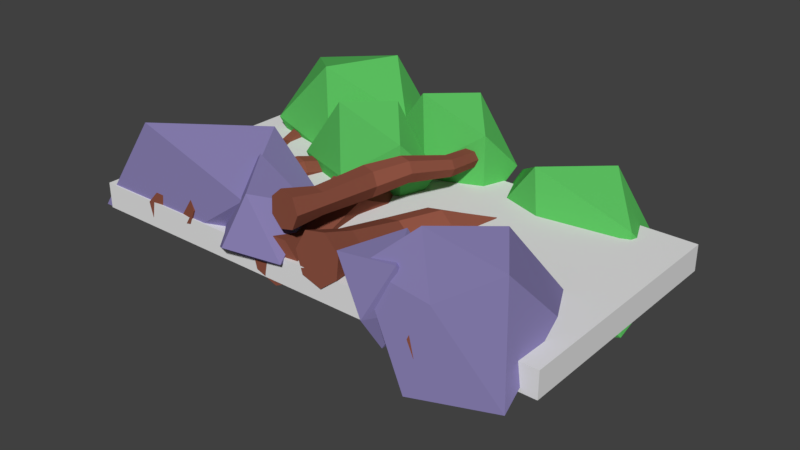 # Source: TreeWall.blend  (saved by Blender 2.79.0; exported with 4.5.12 LTS)
import bpy
from mathutils import Matrix  # noqa: F401  (used for matrix-valued properties, if any)

bpy.ops.wm.read_factory_settings(use_empty=True)
scene = bpy.context.scene
scene.name = 'Scene'

# ---- collections
col_collection_1 = bpy.data.collections.new('Collection 1'); scene.collection.children.link(col_collection_1)

# ---- materials (node trees are filled in below, after node groups)
mat_material_009 = bpy.data.materials.new('Material.009')
mat_material_009.alpha_threshold = 0.0
mat_material_009.use_transparent_shadow = False
mat_material_009.diffuse_color = (0.1068, 0.5277, 0.1171, 1.0)
mat_material_009.roughness = 0.5
mat_material = bpy.data.materials.new('Material')
mat_material.alpha_threshold = 0.0
mat_material.use_transparent_shadow = False
mat_material.diffuse_color = (0.2668, 0.0846, 0.05415, 1.0)
mat_material.roughness = 0.5
mat_material.line_color = (0.0, 0.0, 0.0, 1.0)
mat_material_001 = bpy.data.materials.new('Material.001')
mat_material_001.alpha_threshold = 0.0
mat_material_001.use_transparent_shadow = False
mat_material_001.diffuse_color = (0.2772, 0.239, 0.4969, 1.0)
mat_material_001.roughness = 0.5
mat_material_002 = bpy.data.materials.new('Material.002')
mat_material_002.alpha_threshold = 0.0
mat_material_002.use_transparent_shadow = False
mat_material_002.diffuse_color = (0.2772, 0.239, 0.4969, 1.0)
mat_material_002.roughness = 0.5
mat_material_003 = bpy.data.materials.new('Material.003')
mat_material_003.alpha_threshold = 0.0
mat_material_003.use_transparent_shadow = False
mat_material_003.diffuse_color = (0.2772, 0.239, 0.4969, 1.0)
mat_material_003.roughness = 0.5
mat_material_004 = bpy.data.materials.new('Material.004')
mat_material_004.alpha_threshold = 0.0
mat_material_004.use_transparent_shadow = False
mat_material_004.diffuse_color = (0.2668, 0.0846, 0.05415, 1.0)
mat_material_004.roughness = 0.5
mat_material_004.line_color = (0.0, 0.0, 0.0, 1.0)
mat_material_005 = bpy.data.materials.new('Material.005')
mat_material_005.alpha_threshold = 0.0
mat_material_005.use_transparent_shadow = False
mat_material_005.diffuse_color = (0.2668, 0.0846, 0.05415, 1.0)
mat_material_005.roughness = 0.5
mat_material_005.line_color = (0.0, 0.0, 0.0, 1.0)
mat_material_006 = bpy.data.materials.new('Material.006')
mat_material_006.alpha_threshold = 0.0
mat_material_006.use_transparent_shadow = False
mat_material_006.diffuse_color = (0.2668, 0.0846, 0.05415, 1.0)
mat_material_006.roughness = 0.5
mat_material_006.line_color = (0.0, 0.0, 0.0, 1.0)
mat_material_007 = bpy.data.materials.new('Material.007')
mat_material_007.alpha_threshold = 0.0
mat_material_007.use_transparent_shadow = False
mat_material_007.diffuse_color = (0.2668, 0.0846, 0.05415, 1.0)
mat_material_007.roughness = 0.5
mat_material_007.line_color = (0.0, 0.0, 0.0, 1.0)
mat_material_008 = bpy.data.materials.new('Material.008')
mat_material_008.alpha_threshold = 0.0
mat_material_008.use_transparent_shadow = False
mat_material_008.diffuse_color = (0.2668, 0.0846, 0.05415, 1.0)
mat_material_008.roughness = 0.5
mat_material_008.line_color = (0.0, 0.0, 0.0, 1.0)

# ---- material node trees

# ---- world
world_world = bpy.data.worlds.new('World'); scene.world = world_world
world_world.color = (0.05088, 0.05088, 0.05088)
world_world.use_sun_shadow = False
world_world.sun_shadow_jitter_overblur = 0.0
world_world.cycles.sampling_method = 'MANUAL'

# ---- meshes
me_cube_001 = bpy.data.meshes.new('Cube.001')
me_cube_001.from_pydata([(-1.998, -1.197e-07, 0.2131), (-1.998, -2.0, 0.2131), (-1.998, -5.987e-08, 0.0009239), (-1.998, -2.0, 0.0009234), (1.998, -1.197e-07, 0.2131), (1.998, -2.0, 0.2131), (1.998, -5.987e-08, 0.0009239), (1.998, -2.0, 0.0009234)], [], [(0, 1, 3, 2), (2, 3, 7, 6), (6, 7, 5, 4), (4, 5, 1, 0), (2, 6, 4, 0), (7, 3, 1, 5)])
me_cube_001.use_remesh_preserve_volume = False
me_cube_001.use_remesh_preserve_attributes = False
me_cube_001.use_mirror_vertex_groups = False
me_cube_001.update()
me_icosphere_004 = bpy.data.meshes.new('Icosphere.004')
me_icosphere_004.from_pydata([(0.0, 0.0, -1.0), (0.7236, -0.5257, -0.4472), (-0.2764, -0.8506, -0.4472), (-0.8944, 0.0, -0.4472), (-0.2764, 0.8506, -0.4472), (0.7236, 0.5257, -0.4472), (0.2764, -0.8506, 0.4472), (-0.7236, -0.5257, 0.4472), (-0.7236, 0.5257, 0.4472), (0.2764, 0.8506, 0.4472), (0.8944, 0.0, 0.4472), (0.0, 0.0, 1.0)], [], [(0, 1, 2), (1, 0, 5), (0, 2, 3), (0, 3, 4), (0, 4, 5), (1, 5, 10), (2, 1, 6), (3, 2, 7), (4, 3, 8), (5, 4, 9), (1, 10, 6), (2, 6, 7), (3, 7, 8), (4, 8, 9), (5, 9, 10), (6, 10, 11), (7, 6, 11), (8, 7, 11), (9, 8, 11), (10, 9, 11)])
me_icosphere_004.materials.append(mat_material_009)
me_icosphere_004.use_remesh_preserve_volume = False
me_icosphere_004.use_remesh_preserve_attributes = False
me_icosphere_004.use_mirror_vertex_groups = False
me_icosphere_004.update()
me_cylinder = bpy.data.meshes.new('Cylinder')
me_cylinder.from_pydata([(0.7277, -0.2191, -0.9874), (1.034, 0.2119, 0.902), (0.5867, -0.3315, -0.9673), (0.9595, 0.1526, 0.9126), (0.4098, -0.2917, -0.9652), (0.8662, 0.1736, 0.9137), (0.3301, -0.1297, -0.9826), (0.8241, 0.2591, 0.9045), (0.4076, 0.03248, -1.006), (0.865, 0.3447, 0.8919), (0.5841, 0.07277, -1.019), (0.9581, 0.366, 0.8854), (0.7265, -0.03921, -1.01), (1.033, 0.3069, 0.8899), (0.6858, -0.1565, -0.7089), (0.703, -0.01792, -0.2137), (0.8516, -0.07526, 0.05486), (1.061, 0.03622, 0.4155), (0.9784, -0.02971, 0.4272), (0.7554, -0.1564, 0.06806), (0.5772, -0.1148, -0.1952), (0.5847, -0.2379, -0.6945), (0.8804, -0.008013, 0.4271), (0.626, -0.1341, 0.07007), (0.4322, -0.08729, -0.1947), (0.4576, -0.2096, -0.693), (0.834, 0.0875, 0.4168), (0.5697, -0.02149, 0.05728), (0.3546, 0.04219, -0.2071), (0.4006, -0.0939, -0.7055), (0.8778, 0.1825, 0.4033), (0.6253, 0.09676, 0.04021), (0.4177, 0.1805, -0.2267), (0.456, 0.02242, -0.7226), (0.9833, 0.2058, 0.3955), (0.7536, 0.1335, 0.03109), (0.5693, 0.222, -0.2375), (0.5828, 0.05316, -0.7314), (1.062, 0.1413, 0.4016), (0.8565, 0.05373, 0.03703), (0.699, 0.1384, -0.2323), (0.6847, -0.02667, -0.7252)], [], [(17, 1, 3, 18), (18, 3, 5, 22), (22, 5, 7, 26), (26, 7, 9, 30), (30, 9, 11, 34), (3, 1, 13, 11, 9, 7, 5), (34, 11, 13, 38), (38, 13, 1, 17), (0, 2, 4, 6, 8, 10, 12), (12, 41, 14, 0), (41, 40, 15, 14), (40, 39, 16, 15), (39, 38, 17, 16), (10, 37, 41, 12), (37, 36, 40, 41), (36, 35, 39, 40), (35, 34, 38, 39), (8, 33, 37, 10), (33, 32, 36, 37), (32, 31, 35, 36), (31, 30, 34, 35), (6, 29, 33, 8), (29, 28, 32, 33), (28, 27, 31, 32), (27, 26, 30, 31), (4, 25, 29, 6), (25, 24, 28, 29), (24, 23, 27, 28), (23, 22, 26, 27), (2, 21, 25, 4), (21, 20, 24, 25), (20, 19, 23, 24), (19, 18, 22, 23), (0, 14, 21, 2), (14, 15, 20, 21), (15, 16, 19, 20), (16, 17, 18, 19)])
me_cylinder.materials.append(mat_material)
me_cylinder.use_remesh_preserve_volume = False
me_cylinder.use_remesh_preserve_attributes = False
me_cylinder.use_mirror_vertex_groups = False
me_cylinder.update()
me_icosphere_002 = bpy.data.meshes.new('Icosphere.002')
me_icosphere_002.from_pydata([(-0.02626, -0.3212, -0.3185), (0.8365, -0.9394, -0.2202), (-0.304, -1.047, -0.1211), (-1.017, -0.4107, -0.2638), (-0.2782, 0.8442, -0.4458), (1.016, 0.4737, -0.4471), (0.3265, -1.002, 0.5093), (-0.5374, -0.6979, 0.548), (-0.7521, 0.4257, 0.5096), (0.2834, 0.8157, 0.4694), (0.9475, -0.1624, 0.5364), (0.5936, -0.04269, 1.218)], [], [(0, 1, 2), (1, 0, 5), (0, 2, 3), (0, 3, 4), (0, 4, 5), (1, 5, 10), (2, 1, 6), (3, 2, 7), (4, 3, 8), (5, 4, 9), (1, 10, 6), (2, 6, 7), (3, 7, 8), (4, 8, 9), (5, 9, 10), (6, 10, 11), (7, 6, 11), (8, 7, 11), (9, 8, 11), (10, 9, 11)])
me_icosphere_002.materials.append(mat_material_001)
me_icosphere_002.use_remesh_preserve_volume = False
me_icosphere_002.use_remesh_preserve_attributes = False
me_icosphere_002.use_mirror_vertex_groups = False
me_icosphere_002.update()
me_icosphere = bpy.data.meshes.new('Icosphere')
me_icosphere.from_pydata([(-0.003524, 0.007114, 0.4428), (0.2378, 0.2694, 0.05546), (-0.2454, 0.6208, 0.2901), (-0.7327, 0.0308, 0.3459), (-0.2013, -0.2269, 0.1198), (0.3752, -0.2148, 0.1597), (0.2224, 0.6942, -0.3611), (-0.5225, 0.3705, -0.2938), (-0.4277, -0.2029, -0.1987), (0.1109, -0.2963, -0.1929), (0.8508, 0.0002808, -0.4253), (0.005583, -0.03723, -0.5665)], [], [(0, 1, 2), (1, 0, 5), (0, 2, 3), (0, 3, 4), (0, 4, 5), (1, 5, 10), (2, 1, 6), (3, 2, 7), (4, 3, 8), (5, 4, 9), (1, 10, 6), (2, 6, 7), (3, 7, 8), (4, 8, 9), (5, 9, 10), (6, 10, 11), (7, 6, 11), (8, 7, 11), (9, 8, 11), (10, 9, 11)])
_ca = me_icosphere.color_attributes.new('Col', 'BYTE_COLOR', 'CORNER')
_ca.data.foreach_set('color', [1.0, 1.0, 1.0, 1.0, 1.0, 1.0, 1.0, 1.0, 1.0, 1.0, 1.0, 1.0, 1.0, 1.0, 1.0, 1.0, 1.0, 1.0, 1.0, 1.0, 1.0, 1.0, 1.0, 1.0, 1.0, 1.0, 1.0, 1.0, 1.0, 1.0, 1.0, 1.0, 1.0, 1.0, 1.0, 1.0, 1.0, 1.0, 1.0, 1.0, 1.0, 1.0, 1.0, 1.0, 1.0, 1.0, 1.0, 1.0, 1.0, 1.0, 1.0, 1.0, 1.0, 1.0, 1.0, 1.0, 1.0, 1.0, 1.0, 1.0, 1.0, 1.0, 1.0, 1.0, 1.0, 1.0, 1.0, 1.0, 1.0, 1.0, 1.0, 1.0, 1.0, 1.0, 1.0, 1.0, 1.0, 1.0, 1.0, 1.0, 1.0, 1.0, 1.0, 1.0, 1.0, 1.0, 1.0, 1.0, 1.0, 1.0, 1.0, 1.0, 1.0, 1.0, 1.0, 1.0, 1.0, 1.0, 1.0, 1.0, 1.0, 1.0, 1.0, 1.0, 1.0, 1.0, 1.0, 1.0, 1.0, 1.0, 1.0, 1.0, 1.0, 1.0, 1.0, 1.0, 1.0, 1.0, 1.0, 1.0, 1.0, 1.0, 1.0, 1.0, 1.0, 1.0, 1.0, 1.0, 1.0, 1.0, 1.0, 1.0, 1.0, 1.0, 1.0, 1.0, 1.0, 1.0, 1.0, 1.0, 1.0, 1.0, 1.0, 1.0, 1.0, 1.0, 1.0, 1.0, 1.0, 1.0, 1.0, 1.0, 1.0, 1.0, 1.0, 1.0, 1.0, 1.0, 1.0, 1.0, 1.0, 1.0, 1.0, 1.0, 1.0, 1.0, 1.0, 1.0, 1.0, 1.0, 1.0, 1.0, 1.0, 1.0, 1.0, 1.0, 1.0, 1.0, 1.0, 1.0, 1.0, 1.0, 1.0, 1.0, 1.0, 1.0, 1.0, 1.0, 1.0, 1.0, 1.0, 1.0, 1.0, 1.0, 1.0, 1.0, 1.0, 1.0, 1.0, 1.0, 1.0, 1.0, 1.0, 1.0, 1.0, 1.0, 1.0, 1.0, 1.0, 1.0, 1.0, 1.0, 1.0, 1.0, 1.0, 1.0, 1.0, 1.0, 1.0, 1.0, 1.0, 1.0, 1.0, 1.0, 1.0, 1.0, 1.0, 1.0, 1.0, 1.0, 1.0, 1.0, 1.0, 1.0, 1.0, 1.0, 1.0, 1.0, 1.0, 1.0])
me_icosphere.materials.append(mat_material_001)
me_icosphere.use_remesh_preserve_volume = False
me_icosphere.use_remesh_preserve_attributes = False
me_icosphere.use_mirror_vertex_groups = False
me_icosphere.update()
me_icosphere_001 = bpy.data.meshes.new('Icosphere.001')
me_icosphere_001.from_pydata([(-0.002778, -0.006004, -0.444), (0.7236, -0.5257, -0.4472), (-0.2764, -0.8506, -0.4472), (-0.8877, -0.0004961, -0.4432), (-0.2013, 0.2269, -0.1198), (0.3772, 0.2167, -0.1616), (0.2239, -0.6977, 0.3629), (-0.5612, -0.3906, 0.3202), (-0.4277, 0.2029, 0.1988), (0.1109, 0.2963, 0.1929), (0.8509, -0.0002703, 0.4253), (0.005583, 0.03723, 0.5665)], [], [(0, 1, 2), (1, 0, 5), (0, 2, 3), (0, 3, 4), (0, 4, 5), (1, 5, 10), (2, 1, 6), (3, 2, 7), (4, 3, 8), (5, 4, 9), (1, 10, 6), (2, 6, 7), (3, 7, 8), (4, 8, 9), (5, 9, 10), (6, 10, 11), (7, 6, 11), (8, 7, 11), (9, 8, 11), (10, 9, 11)])
me_icosphere_001.materials.append(mat_material_002)
me_icosphere_001.use_remesh_preserve_volume = False
me_icosphere_001.use_remesh_preserve_attributes = False
me_icosphere_001.use_mirror_vertex_groups = False
me_icosphere_001.update()
me_icosphere_003 = bpy.data.meshes.new('Icosphere.003')
me_icosphere_003.from_pydata([(0.004464, 0.006566, 0.4428), (0.3515, -0.07472, 0.05546), (0.4201, 0.5188, 0.2901), (-0.3332, 0.6533, 0.3459), (-0.2965, 0.06383, 0.1198), (-0.002706, -0.4323, 0.1597), (0.7139, 0.1474, -0.3611), (0.0659, 0.6371, -0.2938), (-0.3869, 0.2728, -0.1987), (-0.2035, -0.2422, -0.1929), (0.4183, -0.7408, -0.4253), (-0.02968, -0.02316, -0.5665)], [], [(0, 1, 2), (1, 0, 5), (0, 2, 3), (0, 3, 4), (0, 4, 5), (1, 5, 10), (2, 1, 6), (3, 2, 7), (4, 3, 8), (5, 4, 9), (1, 10, 6), (2, 6, 7), (3, 7, 8), (4, 8, 9), (5, 9, 10), (6, 10, 11), (7, 6, 11), (8, 7, 11), (9, 8, 11), (10, 9, 11)])
_ca = me_icosphere_003.color_attributes.new('Col', 'BYTE_COLOR', 'CORNER')
_ca.data.foreach_set('color', [1.0, 1.0, 1.0, 1.0, 1.0, 1.0, 1.0, 1.0, 1.0, 1.0, 1.0, 1.0, 1.0, 1.0, 1.0, 1.0, 1.0, 1.0, 1.0, 1.0, 1.0, 1.0, 1.0, 1.0, 1.0, 1.0, 1.0, 1.0, 1.0, 1.0, 1.0, 1.0, 1.0, 1.0, 1.0, 1.0, 1.0, 1.0, 1.0, 1.0, 1.0, 1.0, 1.0, 1.0, 1.0, 1.0, 1.0, 1.0, 1.0, 1.0, 1.0, 1.0, 1.0, 1.0, 1.0, 1.0, 1.0, 1.0, 1.0, 1.0, 1.0, 1.0, 1.0, 1.0, 1.0, 1.0, 1.0, 1.0, 1.0, 1.0, 1.0, 1.0, 1.0, 1.0, 1.0, 1.0, 1.0, 1.0, 1.0, 1.0, 1.0, 1.0, 1.0, 1.0, 1.0, 1.0, 1.0, 1.0, 1.0, 1.0, 1.0, 1.0, 1.0, 1.0, 1.0, 1.0, 1.0, 1.0, 1.0, 1.0, 1.0, 1.0, 1.0, 1.0, 1.0, 1.0, 1.0, 1.0, 1.0, 1.0, 1.0, 1.0, 1.0, 1.0, 1.0, 1.0, 1.0, 1.0, 1.0, 1.0, 1.0, 1.0, 1.0, 1.0, 1.0, 1.0, 1.0, 1.0, 1.0, 1.0, 1.0, 1.0, 1.0, 1.0, 1.0, 1.0, 1.0, 1.0, 1.0, 1.0, 1.0, 1.0, 1.0, 1.0, 1.0, 1.0, 1.0, 1.0, 1.0, 1.0, 1.0, 1.0, 1.0, 1.0, 1.0, 1.0, 1.0, 1.0, 1.0, 1.0, 1.0, 1.0, 1.0, 1.0, 1.0, 1.0, 1.0, 1.0, 1.0, 1.0, 1.0, 1.0, 1.0, 1.0, 1.0, 1.0, 1.0, 1.0, 1.0, 1.0, 1.0, 1.0, 1.0, 1.0, 1.0, 1.0, 1.0, 1.0, 1.0, 1.0, 1.0, 1.0, 1.0, 1.0, 1.0, 1.0, 1.0, 1.0, 1.0, 1.0, 1.0, 1.0, 1.0, 1.0, 1.0, 1.0, 1.0, 1.0, 1.0, 1.0, 1.0, 1.0, 1.0, 1.0, 1.0, 1.0, 1.0, 1.0, 1.0, 1.0, 1.0, 1.0, 1.0, 1.0, 1.0, 1.0, 1.0, 1.0, 1.0, 1.0, 1.0, 1.0, 1.0, 1.0, 1.0, 1.0, 1.0, 1.0, 1.0, 1.0])
me_icosphere_003.materials.append(mat_material_003)
me_icosphere_003.use_remesh_preserve_volume = False
me_icosphere_003.use_remesh_preserve_attributes = False
me_icosphere_003.use_mirror_vertex_groups = False
me_icosphere_003.update()
me_cylinder_001 = bpy.data.meshes.new('Cylinder.001')
me_cylinder_001.from_pydata([(0.1201, 0.2332, -0.9874), (-0.1324, 0.01617, 0.9919), (0.2858, 0.1621, -0.9673), (-0.045, -0.0213, 1.002), (0.3345, -0.01258, -0.9652), (-0.01933, -0.1135, 1.004), (0.2295, -0.1595, -0.9826), (-0.07473, -0.191, 0.9944), (0.04989, -0.1679, -1.006), (-0.1695, -0.1954, 0.9818), (-0.06908, -0.03149, -1.019), (-0.2323, -0.1235, 0.9753), (-0.03781, 0.147, -1.01), (-0.2158, -0.0293, 0.9798), (0.08626, 0.1673, -0.7089), (0.02316, 0.05035, -0.1922), (0.06503, 0.1517, 0.0951), (-0.04591, 0.1901, 0.485), (0.05107, 0.1485, 0.4968), (0.1839, 0.1007, 0.1095), (0.1635, -0.009814, -0.1752), (0.2052, 0.1164, -0.6945), (0.07956, 0.04627, 0.498), (0.2189, -0.02466, 0.111), (0.2048, -0.1578, -0.1734), (0.2401, -0.009023, -0.693), (0.01809, -0.03969, 0.4878), (0.1435, -0.13, 0.09849), (0.1158, -0.2823, -0.1882), (0.1647, -0.1144, -0.7055), (-0.08704, -0.04461, 0.4738), (0.01461, -0.1361, 0.08138), (-0.03637, -0.2894, -0.2084), (0.03584, -0.1205, -0.7226), (-0.1567, 0.03521, 0.4666), (-0.07076, -0.03823, 0.07255), (-0.1372, -0.1739, -0.2188), (-0.04953, -0.02259, -0.7314), (-0.1384, 0.1397, 0.4716), (-0.04832, 0.08984, 0.07866), (-0.1107, -0.02266, -0.2116), (-0.02709, 0.1055, -0.7253)], [], [(17, 1, 3, 18), (18, 3, 5, 22), (22, 5, 7, 26), (26, 7, 9, 30), (30, 9, 11, 34), (3, 1, 13, 11, 9, 7, 5), (34, 11, 13, 38), (38, 13, 1, 17), (0, 2, 4, 6, 8, 10, 12), (12, 41, 14, 0), (41, 40, 15, 14), (40, 39, 16, 15), (39, 38, 17, 16), (10, 37, 41, 12), (37, 36, 40, 41), (36, 35, 39, 40), (35, 34, 38, 39), (8, 33, 37, 10), (33, 32, 36, 37), (32, 31, 35, 36), (31, 30, 34, 35), (6, 29, 33, 8), (29, 28, 32, 33), (28, 27, 31, 32), (27, 26, 30, 31), (4, 25, 29, 6), (25, 24, 28, 29), (24, 23, 27, 28), (23, 22, 26, 27), (2, 21, 25, 4), (21, 20, 24, 25), (20, 19, 23, 24), (19, 18, 22, 23), (0, 14, 21, 2), (14, 15, 20, 21), (15, 16, 19, 20), (16, 17, 18, 19)])
me_cylinder_001.materials.append(mat_material_004)
me_cylinder_001.use_remesh_preserve_volume = False
me_cylinder_001.use_remesh_preserve_attributes = False
me_cylinder_001.use_mirror_vertex_groups = False
me_cylinder_001.update()
me_cylinder_002 = bpy.data.meshes.new('Cylinder.002')
me_cylinder_002.from_pydata([(0.1731, 0.2433, -0.9885), (-0.1853, 0.005969, 0.9917), (0.3388, 0.1724, -0.9742), (-0.0979, -0.03146, 0.9992), (0.3874, -0.002304, -0.9727), (-0.07226, -0.1236, 1.0), (0.2823, -0.1492, -0.9851), (-0.1277, -0.2012, 0.9935), (0.1027, -0.1577, -1.002), (-0.2225, -0.2056, 0.9845), (-0.0162, -0.02138, -1.011), (-0.2852, -0.1337, 0.9799), (0.01515, 0.1571, -1.005), (-0.2687, -0.03953, 0.9831), (0.1243, 0.1746, -0.7097), (0.03348, 0.05233, -0.1925), (0.06075, 0.1509, 0.09111), (-0.07133, 0.1852, 0.4829), (0.02564, 0.1437, 0.4913), (0.1796, 0.09997, 0.1014), (0.1738, -0.007772, -0.1804), (0.2432, 0.1237, -0.6994), (0.05408, 0.04142, 0.4922), (0.2145, -0.0254, 0.1024), (0.215, -0.1558, -0.1791), (0.2781, -0.001642, -0.6983), (-0.007422, -0.04457, 0.4849), (0.1391, -0.1308, 0.09356), (0.126, -0.2802, -0.1896), (0.2027, -0.1071, -0.7072), (-0.1126, -0.04954, 0.475), (0.01021, -0.1369, 0.08138), (-0.02619, -0.2874, -0.2039), (0.07376, -0.1132, -0.7194), (-0.1822, 0.03025, 0.4698), (-0.07512, -0.03909, 0.07509), (-0.1269, -0.1719, -0.2114), (-0.01157, -0.01533, -0.7257), (-0.1638, 0.1347, 0.4734), (-0.05262, 0.08899, 0.07943), (-0.1004, -0.02073, -0.2063), (0.01093, 0.1128, -0.7213)], [], [(17, 1, 3, 18), (18, 3, 5, 22), (22, 5, 7, 26), (26, 7, 9, 30), (30, 9, 11, 34), (3, 1, 13, 11, 9, 7, 5), (34, 11, 13, 38), (38, 13, 1, 17), (0, 2, 4, 6, 8, 10, 12), (12, 41, 14, 0), (41, 40, 15, 14), (40, 39, 16, 15), (39, 38, 17, 16), (10, 37, 41, 12), (37, 36, 40, 41), (36, 35, 39, 40), (35, 34, 38, 39), (8, 33, 37, 10), (33, 32, 36, 37), (32, 31, 35, 36), (31, 30, 34, 35), (6, 29, 33, 8), (29, 28, 32, 33), (28, 27, 31, 32), (27, 26, 30, 31), (4, 25, 29, 6), (25, 24, 28, 29), (24, 23, 27, 28), (23, 22, 26, 27), (2, 21, 25, 4), (21, 20, 24, 25), (20, 19, 23, 24), (19, 18, 22, 23), (0, 14, 21, 2), (14, 15, 20, 21), (15, 16, 19, 20), (16, 17, 18, 19)])
me_cylinder_002.materials.append(mat_material_005)
me_cylinder_002.use_remesh_preserve_volume = False
me_cylinder_002.use_remesh_preserve_attributes = False
me_cylinder_002.use_mirror_vertex_groups = False
me_cylinder_002.update()
me_cylinder_003 = bpy.data.meshes.new('Cylinder.003')
me_cylinder_003.from_pydata([(0.01678, -0.1357, -1.006), (0.2283, 0.1225, 0.9834), (-0.06716, -0.2955, -0.9881), (0.184, 0.03814, 0.9929), (-0.2424, -0.3266, -0.9692), (0.09154, 0.02171, 1.003), (-0.377, -0.2056, -0.9638), (0.02053, 0.08555, 1.006), (-0.3696, -0.02362, -0.9759), (0.02445, 0.1816, 0.9993), (-0.2257, 0.08233, -0.9965), (0.1003, 0.2375, 0.9885), (-0.05378, 0.03246, -1.01), (0.1911, 0.2112, 0.9814), (0.01198, -0.09741, -0.7224), (0.008122, -0.02669, -0.1964), (0.1593, -0.08194, 0.07291), (0.2869, 0.02222, 0.4593), (0.2378, -0.07132, 0.4699), (0.09903, -0.1966, 0.08593), (-0.06299, -0.1621, -0.181), (-0.04825, -0.2121, -0.7093), (0.1352, -0.08953, 0.4809), (-0.02672, -0.2189, 0.09948), (-0.2115, -0.1884, -0.165), (-0.174, -0.2344, -0.6958), (0.05644, -0.01872, 0.4841), (-0.1233, -0.1321, 0.1034), (-0.3255, -0.08594, -0.1605), (-0.2706, -0.1476, -0.6919), (0.06078, 0.08781, 0.477), (-0.118, -0.001524, 0.09464), (-0.3192, 0.06825, -0.1708), (-0.2653, -0.01699, -0.7006), (0.145, 0.1498, 0.465), (-0.01475, 0.07451, 0.07989), (-0.1973, 0.158, -0.1882), (-0.162, 0.05904, -0.7154), (0.2456, 0.1206, 0.4571), (0.1086, 0.03872, 0.07022), (-0.05166, 0.1158, -0.1996), (-0.03866, 0.02325, -0.7251)], [], [(17, 1, 3, 18), (18, 3, 5, 22), (22, 5, 7, 26), (26, 7, 9, 30), (30, 9, 11, 34), (3, 1, 13, 11, 9, 7, 5), (34, 11, 13, 38), (38, 13, 1, 17), (0, 2, 4, 6, 8, 10, 12), (12, 41, 14, 0), (41, 40, 15, 14), (40, 39, 16, 15), (39, 38, 17, 16), (10, 37, 41, 12), (37, 36, 40, 41), (36, 35, 39, 40), (35, 34, 38, 39), (8, 33, 37, 10), (33, 32, 36, 37), (32, 31, 35, 36), (31, 30, 34, 35), (6, 29, 33, 8), (29, 28, 32, 33), (28, 27, 31, 32), (27, 26, 30, 31), (4, 25, 29, 6), (25, 24, 28, 29), (24, 23, 27, 28), (23, 22, 26, 27), (2, 21, 25, 4), (21, 20, 24, 25), (20, 19, 23, 24), (19, 18, 22, 23), (0, 14, 21, 2), (14, 15, 20, 21), (15, 16, 19, 20), (16, 17, 18, 19)])
me_cylinder_003.materials.append(mat_material_006)
me_cylinder_003.use_remesh_preserve_volume = False
me_cylinder_003.use_remesh_preserve_attributes = False
me_cylinder_003.use_mirror_vertex_groups = False
me_cylinder_003.update()
me_cylinder_004 = bpy.data.meshes.new('Cylinder.004')
me_cylinder_004.from_pydata([(0.01678, -0.1357, -1.006), (0.2283, 0.1225, 0.9834), (-0.06716, -0.2955, -0.9881), (0.184, 0.03814, 0.9929), (-0.2424, -0.3266, -0.9692), (0.09154, 0.02171, 1.003), (-0.377, -0.2056, -0.9638), (0.02053, 0.08555, 1.006), (-0.3696, -0.02362, -0.9759), (0.02445, 0.1816, 0.9993), (-0.2257, 0.08233, -0.9965), (0.1003, 0.2375, 0.9885), (-0.05378, 0.03246, -1.01), (0.1911, 0.2112, 0.9814), (0.01198, -0.09741, -0.7224), (0.008122, -0.02669, -0.1964), (0.1593, -0.08194, 0.07291), (0.2869, 0.02222, 0.4593), (0.2378, -0.07132, 0.4699), (0.09903, -0.1966, 0.08593), (-0.06299, -0.1621, -0.181), (-0.04825, -0.2121, -0.7093), (0.1352, -0.08953, 0.4809), (-0.02672, -0.2189, 0.09948), (-0.2115, -0.1884, -0.165), (-0.174, -0.2344, -0.6958), (0.05644, -0.01872, 0.4841), (-0.1233, -0.1321, 0.1034), (-0.3255, -0.08594, -0.1605), (-0.2706, -0.1476, -0.6919), (0.06078, 0.08781, 0.477), (-0.118, -0.001524, 0.09464), (-0.3192, 0.06825, -0.1708), (-0.2653, -0.01699, -0.7006), (0.145, 0.1498, 0.465), (-0.01475, 0.07451, 0.07989), (-0.1973, 0.158, -0.1882), (-0.162, 0.05904, -0.7154), (0.2456, 0.1206, 0.4571), (0.1086, 0.03872, 0.07022), (-0.05166, 0.1158, -0.1996), (-0.03866, 0.02325, -0.7251)], [], [(17, 1, 3, 18), (18, 3, 5, 22), (22, 5, 7, 26), (26, 7, 9, 30), (30, 9, 11, 34), (3, 1, 13, 11, 9, 7, 5), (34, 11, 13, 38), (38, 13, 1, 17), (0, 2, 4, 6, 8, 10, 12), (12, 41, 14, 0), (41, 40, 15, 14), (40, 39, 16, 15), (39, 38, 17, 16), (10, 37, 41, 12), (37, 36, 40, 41), (36, 35, 39, 40), (35, 34, 38, 39), (8, 33, 37, 10), (33, 32, 36, 37), (32, 31, 35, 36), (31, 30, 34, 35), (6, 29, 33, 8), (29, 28, 32, 33), (28, 27, 31, 32), (27, 26, 30, 31), (4, 25, 29, 6), (25, 24, 28, 29), (24, 23, 27, 28), (23, 22, 26, 27), (2, 21, 25, 4), (21, 20, 24, 25), (20, 19, 23, 24), (19, 18, 22, 23), (0, 14, 21, 2), (14, 15, 20, 21), (15, 16, 19, 20), (16, 17, 18, 19)])
me_cylinder_004.materials.append(mat_material_007)
me_cylinder_004.use_remesh_preserve_volume = False
me_cylinder_004.use_remesh_preserve_attributes = False
me_cylinder_004.use_mirror_vertex_groups = False
me_cylinder_004.update()
me_cylinder_005 = bpy.data.meshes.new('Cylinder.005')
me_cylinder_005.from_pydata([(0.1344, -0.01768, -1.006), (-0.0602, 0.2536, 0.9834), (0.2667, -0.1398, -0.9881), (0.009596, 0.1892, 0.9929), (0.2526, -0.3187, -0.9692), (0.002142, 0.09483, 1.003), (0.1027, -0.4197, -0.9638), (-0.07694, 0.04153, 1.006), (-0.07011, -0.3668, -0.9759), (-0.1681, 0.06946, 0.9993), (-0.1357, -0.1997, -0.9965), (-0.2027, 0.1576, 0.9885), (-0.04465, -0.04436, -1.01), (-0.1547, 0.2396, 0.9814), (0.09649, -0.01275, -0.7224), (0.02765, 0.00123, -0.1964), (0.1186, 0.1349, 0.07291), (0.05071, 0.2857, 0.4593), (0.1281, 0.2143, 0.4699), (0.2135, 0.04733, 0.08593), (0.1397, -0.1022, -0.181), (0.1914, -0.1004, -0.7093), (0.1199, 0.1095, 0.4809), (0.2034, -0.08106, 0.09948), (0.1277, -0.2538, -0.165), (0.1813, -0.2287, -0.6958), (0.03213, 0.05041, 0.4841), (0.09584, -0.1536, 0.1034), (0.0007584, -0.3394, -0.1605), (0.07371, -0.3012, -0.6919), (-0.06901, 0.08139, 0.477), (-0.02815, -0.1156, 0.09464), (-0.1456, -0.2945, -0.1708), (-0.05029, -0.2633, -0.7006), (-0.1074, 0.1792, 0.465), (-0.07521, 0.004303, 0.07989), (-0.2012, -0.153, -0.1882), (-0.09734, -0.1434, -0.7154), (-0.05411, 0.2701, 0.4571), (-0.009887, 0.1158, 0.07022), (-0.1241, -0.02138, -0.1996), (-0.03202, -0.03191, -0.7251)], [], [(17, 1, 3, 18), (18, 3, 5, 22), (22, 5, 7, 26), (26, 7, 9, 30), (30, 9, 11, 34), (3, 1, 13, 11, 9, 7, 5), (34, 11, 13, 38), (38, 13, 1, 17), (0, 2, 4, 6, 8, 10, 12), (12, 41, 14, 0), (41, 40, 15, 14), (40, 39, 16, 15), (39, 38, 17, 16), (10, 37, 41, 12), (37, 36, 40, 41), (36, 35, 39, 40), (35, 34, 38, 39), (8, 33, 37, 10), (33, 32, 36, 37), (32, 31, 35, 36), (31, 30, 34, 35), (6, 29, 33, 8), (29, 28, 32, 33), (28, 27, 31, 32), (27, 26, 30, 31), (4, 25, 29, 6), (25, 24, 28, 29), (24, 23, 27, 28), (23, 22, 26, 27), (2, 21, 25, 4), (21, 20, 24, 25), (20, 19, 23, 24), (19, 18, 22, 23), (0, 14, 21, 2), (14, 15, 20, 21), (15, 16, 19, 20), (16, 17, 18, 19)])
me_cylinder_005.materials.append(mat_material_008)
me_cylinder_005.use_remesh_preserve_volume = False
me_cylinder_005.use_remesh_preserve_attributes = False
me_cylinder_005.use_mirror_vertex_groups = False
me_cylinder_005.update()
me_icosphere_005 = bpy.data.meshes.new('Icosphere.005')
me_icosphere_005.from_pydata([(0.1453, 0.1081, -0.9666), (0.8465, -0.3751, -0.2917), (-0.06834, -0.8204, -0.6671), (-0.7989, -0.0651, -0.718), (-0.3356, 0.847, -0.374), (0.6813, 0.6553, -0.1105), (0.3356, -0.847, 0.374), (-0.6813, -0.6553, 0.1105), (-0.8465, 0.3751, 0.2917), (0.06834, 0.8204, 0.6671), (0.7989, 0.0651, 0.718), (-0.1453, -0.1081, 0.9666)], [], [(0, 1, 2), (1, 0, 5), (0, 2, 3), (0, 3, 4), (0, 4, 5), (1, 5, 10), (2, 1, 6), (3, 2, 7), (4, 3, 8), (5, 4, 9), (1, 10, 6), (2, 6, 7), (3, 7, 8), (4, 8, 9), (5, 9, 10), (6, 10, 11), (7, 6, 11), (8, 7, 11), (9, 8, 11), (10, 9, 11)])
me_icosphere_005.materials.append(mat_material_009)
me_icosphere_005.use_remesh_preserve_volume = False
me_icosphere_005.use_remesh_preserve_attributes = False
me_icosphere_005.use_mirror_vertex_groups = False
me_icosphere_005.update()
me_icosphere_006 = bpy.data.meshes.new('Icosphere.006')
me_icosphere_006.from_pydata([(0.0, 0.0, -1.0), (0.7236, -0.5257, -0.4472), (-0.2764, -0.8506, -0.4472), (-0.8944, 0.0, -0.4472), (-0.2764, 0.8506, -0.4472), (0.7236, 0.5257, -0.4472), (0.2764, -0.8506, 0.4472), (-0.7236, -0.5257, 0.4472), (-0.7236, 0.5257, 0.4472), (0.2764, 0.8506, 0.4472), (0.8944, 0.0, 0.4472), (0.0, 0.0, 1.0)], [], [(0, 1, 2), (1, 0, 5), (0, 2, 3), (0, 3, 4), (0, 4, 5), (1, 5, 10), (2, 1, 6), (3, 2, 7), (4, 3, 8), (5, 4, 9), (1, 10, 6), (2, 6, 7), (3, 7, 8), (4, 8, 9), (5, 9, 10), (6, 10, 11), (7, 6, 11), (8, 7, 11), (9, 8, 11), (10, 9, 11)])
me_icosphere_006.materials.append(mat_material_009)
me_icosphere_006.use_remesh_preserve_volume = False
me_icosphere_006.use_remesh_preserve_attributes = False
me_icosphere_006.use_mirror_vertex_groups = False
me_icosphere_006.update()
me_icosphere_007 = bpy.data.meshes.new('Icosphere.007')
me_icosphere_007.from_pydata([(0.0, 0.0, -1.0), (0.7236, -0.5257, -0.4472), (-0.2764, -0.8506, -0.4472), (-0.8944, 0.0, -0.4472), (-0.2764, 0.8506, -0.4472), (0.7236, 0.5257, -0.4472), (0.2764, -0.8506, 0.4472), (-0.7236, -0.5257, 0.4472), (-0.7236, 0.5257, 0.4472), (0.2764, 0.8506, 0.4472), (0.8944, 0.0, 0.4472), (0.0, 0.0, 1.0)], [], [(0, 1, 2), (1, 0, 5), (0, 2, 3), (0, 3, 4), (0, 4, 5), (1, 5, 10), (2, 1, 6), (3, 2, 7), (4, 3, 8), (5, 4, 9), (1, 10, 6), (2, 6, 7), (3, 7, 8), (4, 8, 9), (5, 9, 10), (6, 10, 11), (7, 6, 11), (8, 7, 11), (9, 8, 11), (10, 9, 11)])
me_icosphere_007.materials.append(mat_material_009)
me_icosphere_007.use_remesh_preserve_volume = False
me_icosphere_007.use_remesh_preserve_attributes = False
me_icosphere_007.use_mirror_vertex_groups = False
me_icosphere_007.update()

# ---- objects
ob_cube = bpy.data.objects.new('Cube', me_cube_001)
ob_icosphere_004 = bpy.data.objects.new('Icosphere.004', me_icosphere_004)
ob_cylinder = bpy.data.objects.new('Cylinder', me_cylinder)
ob_icosphere_002 = bpy.data.objects.new('Icosphere.002', me_icosphere_002)
ob_icosphere = bpy.data.objects.new('Icosphere', me_icosphere)
ob_icosphere_001 = bpy.data.objects.new('Icosphere.001', me_icosphere_001)
ob_icosphere_003 = bpy.data.objects.new('Icosphere.003', me_icosphere_003)
ob_cylinder_001 = bpy.data.objects.new('Cylinder.001', me_cylinder_001)
ob_cylinder_002 = bpy.data.objects.new('Cylinder.002', me_cylinder_002)
ob_cylinder_003 = bpy.data.objects.new('Cylinder.003', me_cylinder_003)
ob_cylinder_004 = bpy.data.objects.new('Cylinder.004', me_cylinder_004)
ob_cylinder_005 = bpy.data.objects.new('Cylinder.005', me_cylinder_005)
ob_icosphere_005 = bpy.data.objects.new('Icosphere.005', me_icosphere_005)
ob_icosphere_006 = bpy.data.objects.new('Icosphere.006', me_icosphere_006)
ob_icosphere_007 = bpy.data.objects.new('Icosphere.007', me_icosphere_007)

# ---- transforms, parenting, visibility, modifiers, constraints
ob_cube.location = (0.0, 0.0, 0.0)
ob_cube.scale = (1.0, -1.0, 1.0)
ob_cube.lineart.crease_threshold = 0.0
ob_icosphere_004.parent = ob_cube
ob_icosphere_004.location = (-0.5366, -1.411, 0.3141)
ob_icosphere_004.rotation_euler = (1.571, -1.038e-14, 3.142)
ob_icosphere_004.scale = (-0.6081, -0.6081, -0.3354)
ob_icosphere_004.lineart.crease_threshold = 0.0
ob_cylinder.parent = ob_cube
ob_cylinder.location = (-0.305, -1.0, 0.1897)
ob_cylinder.rotation_euler = (1.571, -1.038e-14, 3.142)
ob_cylinder.scale = (-1.0, -1.0, -1.0)
ob_cylinder.lineart.crease_threshold = 0.0
ob_icosphere_002.parent = ob_cube
ob_icosphere_002.location = (1.276, -0.1033, 0.213)
ob_icosphere_002.rotation_euler = (1.571, -1.038e-14, 3.142)
ob_icosphere_002.scale = (-0.5973, -0.5973, -0.5973)
ob_icosphere_002.lineart.crease_threshold = 0.0
ob_icosphere.parent = ob_cube
ob_icosphere.location = (-0.5716, -0.1864, 0.1749)
ob_icosphere.rotation_euler = (1.571, -3.345e-16, 3.142)
ob_icosphere.scale = (0.7048, 0.7048, 0.7048)
ob_icosphere.lineart.crease_threshold = 0.0
ob_icosphere_001.parent = ob_cube
ob_icosphere_001.location = (-1.19, -0.4564, -1.437e-07)
ob_icosphere_001.rotation_euler = (1.571, -1.038e-14, 3.142)
ob_icosphere_001.scale = (-1.0, -1.0, -1.0)
ob_icosphere_001.lineart.crease_threshold = 0.0
ob_icosphere_003.parent = ob_cube
ob_icosphere_003.location = (0.7449, -0.1728, 0.1074)
ob_icosphere_003.rotation_euler = (1.571, -3.345e-16, 3.142)
ob_icosphere_003.scale = (0.7048, 0.7048, 0.7048)
ob_icosphere_003.lineart.crease_threshold = 0.0
ob_cylinder_001.parent = ob_cube
ob_cylinder_001.location = (-0.305, -1.0, 0.1897)
ob_cylinder_001.rotation_euler = (1.571, -1.038e-14, 3.142)
ob_cylinder_001.scale = (-1.0, -1.0, -1.0)
ob_cylinder_001.lineart.crease_threshold = 0.0
ob_cylinder_002.parent = ob_cube
ob_cylinder_002.location = (-1.491, -1.0, 0.1897)
ob_cylinder_002.rotation_euler = (1.571, -1.038e-14, 3.142)
ob_cylinder_002.scale = (-0.7083, -0.7022, -0.9955)
ob_cylinder_002.lineart.crease_threshold = 0.0
ob_cylinder_003.parent = ob_cube
ob_cylinder_003.location = (-1.004, -1.0, 0.1897)
ob_cylinder_003.rotation_euler = (1.571, -2.546e-14, 3.142)
ob_cylinder_003.scale = (-0.7083, -0.7022, -0.9955)
ob_cylinder_003.lineart.crease_threshold = 0.0
ob_cylinder_004.parent = ob_cube
ob_cylinder_004.location = (0.06341, -1.0, 0.492)
ob_cylinder_004.rotation_euler = (1.571, -2.546e-14, 3.142)
ob_cylinder_004.scale = (-0.7083, -0.7022, -0.9955)
ob_cylinder_004.lineart.crease_threshold = 0.0
ob_cylinder_005.parent = ob_cube
ob_cylinder_005.location = (1.199, -0.8745, -0.02964)
ob_cylinder_005.rotation_euler = (1.571, -1.038e-14, 3.142)
ob_cylinder_005.scale = (-0.7083, -0.7022, -0.9955)
ob_cylinder_005.lineart.crease_threshold = 0.0
ob_icosphere_005.parent = ob_cube
ob_icosphere_005.location = (-1.185, -2.035, 0.2709)
ob_icosphere_005.rotation_euler = (1.571, 4.69e-15, 3.142)
ob_icosphere_005.scale = (-0.748, -0.748, -0.5283)
ob_icosphere_005.lineart.crease_threshold = 0.0
ob_icosphere_006.parent = ob_cube
ob_icosphere_006.location = (-0.1578, -1.965, 0.3141)
ob_icosphere_006.rotation_euler = (1.571, -1.038e-14, 3.142)
ob_icosphere_006.scale = (-0.6081, -0.6081, -0.3354)
ob_icosphere_006.lineart.crease_threshold = 0.0
ob_icosphere_007.parent = ob_cube
ob_icosphere_007.location = (1.003, -1.965, -0.1676)
ob_icosphere_007.rotation_euler = (1.571, -1.038e-14, 3.142)
ob_icosphere_007.scale = (-0.8295, -0.8295, -0.4574)
ob_icosphere_007.lineart.crease_threshold = 0.0

# ---- collection membership
col_collection_1.objects.link(ob_cube)
col_collection_1.objects.link(ob_icosphere_004)
col_collection_1.objects.link(ob_cylinder)
col_collection_1.objects.link(ob_icosphere_002)
col_collection_1.objects.link(ob_icosphere)
col_collection_1.objects.link(ob_icosphere_001)
col_collection_1.objects.link(ob_icosphere_003)
col_collection_1.objects.link(ob_cylinder_001)
col_collection_1.objects.link(ob_cylinder_002)
col_collection_1.objects.link(ob_cylinder_003)
col_collection_1.objects.link(ob_cylinder_004)
col_collection_1.objects.link(ob_cylinder_005)
col_collection_1.objects.link(ob_icosphere_005)
col_collection_1.objects.link(ob_icosphere_006)
col_collection_1.objects.link(ob_icosphere_007)

# ---- scene / render settings (as saved in the file)
scene.frame_start = 1; scene.frame_end = 250; scene.frame_set(1)
scene.render.engine = 'BLENDER_EEVEE_NEXT'
scene.render.resolution_percentage = 50
scene.render.dither_intensity = 0.0
scene.cycles.use_denoising = False
scene.cycles.samples = 128
scene.cycles.sampling_pattern = 'TABULATED_SOBOL'
scene.cycles.use_adaptive_sampling = False
scene.cycles.use_light_tree = False
scene.cycles.blur_glossy = 0.0
scene.cycles.sample_clamp_indirect = 0.0
scene.view_settings.view_transform = 'Standard'
bpy.context.view_layer.update()

# ---- added for rendering (the .blend has no active camera and no usable light): camera, sun
cam_auto = bpy.data.cameras.new('AutoCamera')
cam_auto.lens = 50.0
cam_auto.sensor_width = 36.0
cam_auto.clip_end = 1000.0
ob_auto_camera = bpy.data.objects.new('AutoCamera', cam_auto)
scene.collection.objects.link(ob_auto_camera)
ob_auto_camera.location = (4.77801, -4.59076, 3.86994)
ob_auto_camera.rotation_euler = (1.09748, -7.21219e-08, 0.694738)
scene.camera = ob_auto_camera
light_auto_sun = bpy.data.lights.new('AutoSun', 'SUN')
light_auto_sun.energy = 3.0
light_auto_sun.angle = 0.0523599
ob_auto_sun = bpy.data.objects.new('AutoSun', light_auto_sun)
scene.collection.objects.link(ob_auto_sun)
ob_auto_sun.rotation_euler = (0.872665, 0.174533, 0.523599)
bpy.context.view_layer.update()

